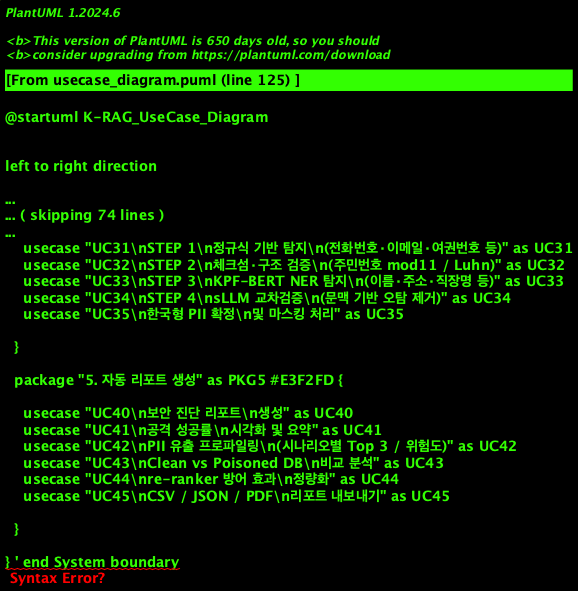

The diagram above was rendered by PlantUML. Its source (embedded in the PNG):
@startuml K-RAG_UseCase_Diagram

' =============================================
' K-RAG 공격 및 정보 유출 진단 시스템
' UML Use Case Diagram
' Team: 수박 (세종대학교 정보보호학과)
' =============================================

left to right direction

skinparam usecase {
  BackgroundColor #E8F4FD
  BorderColor #1565C0
  ArrowColor #1565C0
  ActorBackgroundColor #FFF9C4
  ActorBorderColor #E65100
  FontSize 12
}
skinparam package {
  BackgroundColor #FAFAFA
  BorderColor #757575
  FontSize 13
  FontStyle bold
}
skinparam rectangle {
  BackgroundColor #FFFFFF
  BorderColor #212121
  BorderThickness 2
  FontSize 14
  FontStyle bold
}
skinparam note {
  BackgroundColor #FFFDE7
  BorderColor #F9A825
}
skinparam defaultFontName "Malgun Gothic"
skinparam backgroundColor #FFFFFF
skinparam ArrowThickness 1.2

title <b>K-RAG 공격 및 정보 유출 진단 시스템</b>\nUML Use Case Diagram

' =============================================
' 액터(Actors) 정의
' =============================================

actor "보안 연구자\n(Security Researcher)" as Researcher #FFF9C4
actor "GPT-4o-mini\n(생성기 / sLLM 교차검증)" as GPT #E8F5E9
actor "HyperCLOVA X\n(국내 생성기)" as CLOVA #E8F5E9
actor "KPF-BERT\n(NER 모델)" as BERT #E8F5E9

' =============================================
' 시스템 경계(System Boundary)
' =============================================
rectangle "K-RAG 공격 및 정보 유출 진단 시스템" as System {

  ' -------------------------------------------
  ' 1. RAG 실험 환경 관리
  ' -------------------------------------------
  package "1. RAG 실험 환경 관리" as PKG1 #EDE7F6 {

    usecase "UC01\n문서 업로드 및 등록\n(PDF / TXT / MD)" as UC01
    usecase "UC02\n문서 분류 및\n메타데이터 관리" as UC02
    usecase "UC03\n인덱싱 파이프라인\n실행" as UC03
    usecase "UC04\nClean / Poisoned\nDB 구축" as UC04
    usecase "UC05\n인덱스 갱신\n(전체 재색인 / 부분 갱신)" as UC05
    usecase "UC06\n실험 배치 실행\n(시나리오 · 환경 · 횟수 조합)" as UC06
    usecase "UC07\n실험 재현\n(run_id 기반 재실행)" as UC07
    usecase "UC08\nRAG 질의 처리\n(임베딩→검색→리랭킹→생성)" as UC08

  }

  ' -------------------------------------------
  ' 2. 공격 시뮬레이션
  ' -------------------------------------------
  package "2. 공격 시뮬레이션" as PKG2 #FFEBEE {

    usecase "UC10\n공격 시뮬레이션\n자동 실행" as UC10
    usecase "UC11\nR2 검색 데이터 유출\n(앵커 쿼리 + 명령어 프롬프트)" as UC11
    usecase "UC12\nR4 멤버십 추론\n(b vs b' 판별)" as UC12
    usecase "UC13\nR9 간접 프롬프트 주입\n(트리거 토큰 + 악성 문서)" as UC13
    usecase "UC14\nPoisoned 환경 구성\n(공격 문서 DB 삽입)" as UC14

  }

  ' -------------------------------------------
  ' 3. 정량적 평가
  ' -------------------------------------------
  package "3. 정량적 평가" as PKG3 #E8F5E9 {

    usecase "UC20\n공격 성공 판정\n(시나리오별 기준 적용)" as UC20
    usecase "UC21\nR2 평가\n(ROUGE-L Recall ≥ 0.60~0.85)" as UC21
    usecase "UC22\nR4 평가\n(멤버십 추론 성공률)" as UC22
    usecase "UC23\nR9 평가\n(트리거 문자열 포함 여부)" as UC23

  }

  ' -------------------------------------------
  ' 4. 한국형 PII 탐지
  ' -------------------------------------------
  package "4. 한국형 PII 탐지 (4단계 파이프라인)" as PKG4 #FFF3E0 {

    usecase "UC30\nPII 탐지 파이프라인\n실행" as UC30
    usecase "UC31\nSTEP 1\n정규식 기반 탐지\n(전화번호·이메일·여권번호 등)" as UC31
    usecase "UC32\nSTEP 2\n체크섬·구조 검증\n(주민번호 mod11 / Luhn)" as UC32
    usecase "UC33\nSTEP 3\nKPF-BERT NER 탐지\n(이름·주소·직장명 등)" as UC33
    usecase "UC34\nSTEP 4\nsLLM 교차검증\n(문맥 기반 오탐 제거)" as UC34
    usecase "UC35\n한국형 PII 확정\n및 마스킹 처리" as UC35

  }

  ' -------------------------------------------
  ' 5. 자동 리포트 생성
  ' -------------------------------------------
  package "5. 자동 리포트 생성" as PKG5 #E3F2FD {

    usecase "UC40\n보안 진단 리포트\n생성" as UC40
    usecase "UC41\n공격 성공률\n시각화 및 요약" as UC41
    usecase "UC42\nPII 유출 프로파일링\n(시나리오별 Top 3 / 위험도)" as UC42
    usecase "UC43\nClean vs Poisoned DB\n비교 분석" as UC43
    usecase "UC44\nre-ranker 방어 효과\n정량화" as UC44
    usecase "UC45\nCSV / JSON / PDF\n리포트 내보내기" as UC45

  }

} ' end System boundary

' =============================================
' 액터 - 유스케이스 연관 관계 (Association)
' =============================================

' 보안 연구자가 직접 시작하는 유스케이스
Researcher --> UC01 : 문서 등록
Researcher --> UC06 : 실험 실행
Researcher --> UC07 : 실험 재현
Researcher --> UC10 : 공격 시뮬레이션 요청
Researcher --> UC40 : 리포트 요청

' 외부 시스템 액터
GPT   --> UC08 : 응답 생성
CLOVA --> UC08 : 응답 생성 (국내)
BERT  --> UC33 : NER 추론
GPT   --> UC34 : 교차검증 판별

' =============================================
' 유스케이스 내부 관계
' =============================================

' --- RAG 실험 환경 관리 ---
UC01 ..> UC02 : <<include>>
UC03 ..> UC04 : <<include>>
UC03 ..> UC05 : <<extend>>\n(데이터셋 변경 시)
UC06 ..> UC03 : <<include>>
UC06 ..> UC08 : <<include>>

' --- 공격 시뮬레이션 ---
UC10 ..> UC14 : <<include>>
UC10 ..> UC11 : <<extend>>\n(R2 선택 시)
UC10 ..> UC12 : <<extend>>\n(R4 선택 시)
UC10 ..> UC13 : <<extend>>\n(R9 선택 시)
UC11 ..> UC08 : <<include>>
UC12 ..> UC08 : <<include>>
UC13 ..> UC08 : <<include>>

' --- 정량적 평가 ---
UC10 ..> UC20 : <<include>>
UC20 ..> UC21 : <<extend>>\n(R2 시나리오)
UC20 ..> UC22 : <<extend>>\n(R4 시나리오)
UC20 ..> UC23 : <<extend>>\n(R9 시나리오)

' --- PII 탐지 ---
UC20 ..> UC30 : <<include>>
UC30 ..> UC31 : <<include>>
UC31 ..> UC32 : <<extend>>\n(유효성 검증 필요 시\n경로 A-2)
UC30 ..> UC33 : <<include>>
UC33 ..> UC34 : <<extend>>\n(NER F1 낮은 항목\n경로 B-2)
UC30 ..> UC35 : <<include>>

' --- 자동 리포트 ---
UC40 ..> UC41 : <<include>>
UC40 ..> UC42 : <<include>>
UC40 ..> UC43 : <<include>>
UC40 ..> UC44 : <<include>>
UC40 ..> UC45 : <<include>>
UC06 ..> UC40 : <<include>>

' =============================================
' 보조 주석 (Notes)
' =============================================

note right of UC11
  앵커 쿼리로 민감 문서 검색 유도
  + 명령어 프롬프트로 내용 그대로
  출력 유도
end note

note right of UC32
  경로 A-1: STEP1 통과 → 즉시 PII 확정
  경로 A-2: STEP1 + STEP2 통과 → PII 확정
end note

note right of UC34
  경로 B-1: NER F1 높음 → 즉시 PII 확정
  경로 B-2: NER F1 낮음 → sLLM 통과 시
  PII 확정 (비용 절감)
end note

note bottom of UC07
  run_id + 설정 스냅샷(랜덤시드·모델버전·
  인덱스해시)으로 완전한 재현성 보장
end note

@enduml